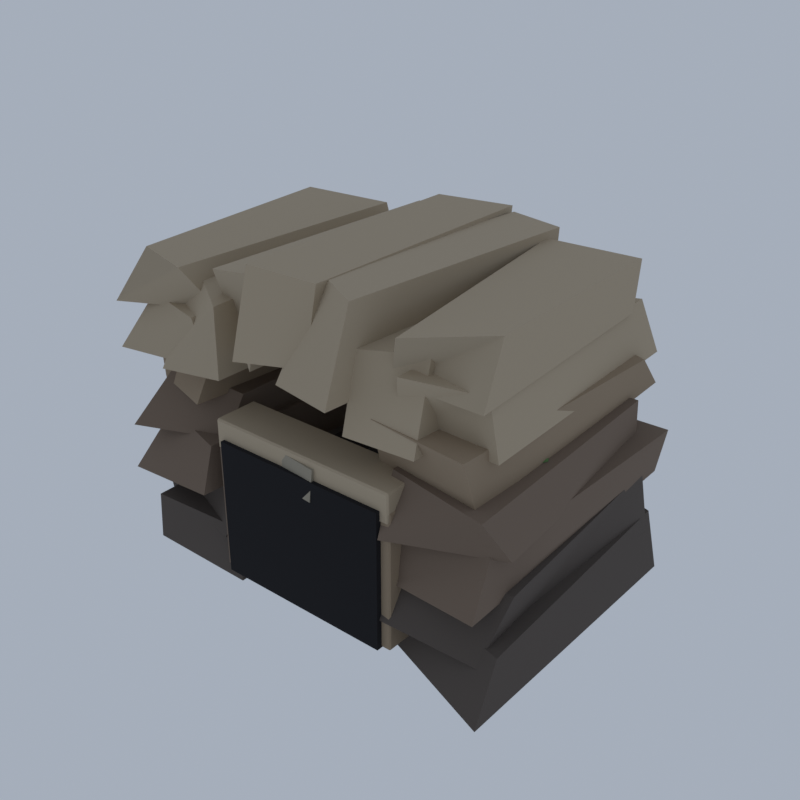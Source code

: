 # Source: FR03_05_cave_mouth_05.blend  (saved by Blender 5.2.45; exported with 4.5.12 LTS)
import bpy
from mathutils import Matrix  # noqa: F401  (used for matrix-valued properties, if any)

bpy.ops.wm.read_factory_settings(use_empty=True)
scene = bpy.context.scene
scene.name = 'Scene'

# ---- collections
col_collection = bpy.data.collections.new('Collection'); scene.collection.children.link(col_collection)

# ---- materials (node trees are filled in below, after node groups)
mat_vg_f_cliff1_slate = bpy.data.materials.new('vg_f_cliff1|Slate')
mat_vg_f_cliff1_slate.diffuse_color = (0.09627, 0.07806, 0.06575, 1.0)
mat_vg_f_cliff2_rock = bpy.data.materials.new('vg_f_cliff2|Rock')
mat_vg_f_cliff2_rock.diffuse_color = (0.1905, 0.139, 0.1011, 1.0)
mat_vg_f_cliff3_cobblestone = bpy.data.materials.new('vg_f_cliff3|Cobblestone')
mat_vg_f_cliff3_cobblestone.diffuse_color = (0.3112, 0.2349, 0.1573, 1.0)
mat_vg_f_cliff4_sandstone = bpy.data.materials.new('vg_f_cliff4|Sandstone')
mat_vg_f_cliff4_sandstone.diffuse_color = (0.4423, 0.3587, 0.2508, 1.0)
mat_vg_f_void_slate = bpy.data.materials.new('vg_f_void|Slate')
mat_vg_f_void_slate.diffuse_color = (0.002932, 0.002586, 0.00456, 1.0)
mat_vg_f_crk3_cobblestone = bpy.data.materials.new('vg_f_crk3|Cobblestone')
mat_vg_f_crk3_cobblestone.diffuse_color = (0.3112, 0.2758, 0.212, 1.0)
mat_vg_f_moss2_grass = bpy.data.materials.new('vg_f_moss2|Grass')
mat_vg_f_moss2_grass.diffuse_color = (0.05819, 0.1275, 0.03847, 1.0)
mat_vg_f_moss_grass = bpy.data.materials.new('vg_f_moss|Grass')
mat_vg_f_moss_grass.diffuse_color = (0.09627, 0.1835, 0.05819, 1.0)

# ---- material node trees
mat_vg_f_cliff1_slate.use_nodes = True; mat_vg_f_cliff1_slate.node_tree.nodes.clear()
_N = mat_vg_f_cliff1_slate.node_tree.nodes; _L = mat_vg_f_cliff1_slate.node_tree.links
n0 = _N.new('ShaderNodeBsdfPrincipled'); n0.name = 'Principled BSDF'; n0.location = (-200, 100)
n0.inputs[0].default_value = (0.09627, 0.07806, 0.06575, 1.0)
n0.inputs[2].default_value = 0.94
n0.inputs[10].default_value = 0.005
n1 = _N.new('ShaderNodeOutputMaterial'); n1.name = 'Material Output'; n1.location = (200, 100)
_L.new(n0.outputs[0], n1.inputs[0])
n1.is_active_output = True
mat_vg_f_cliff2_rock.use_nodes = True; mat_vg_f_cliff2_rock.node_tree.nodes.clear()
_N = mat_vg_f_cliff2_rock.node_tree.nodes; _L = mat_vg_f_cliff2_rock.node_tree.links
n0 = _N.new('ShaderNodeBsdfPrincipled'); n0.name = 'Principled BSDF'; n0.location = (-200, 100)
n0.inputs[0].default_value = (0.1905, 0.139, 0.1011, 1.0)
n0.inputs[2].default_value = 0.93
n0.inputs[10].default_value = 0.005
n1 = _N.new('ShaderNodeOutputMaterial'); n1.name = 'Material Output'; n1.location = (200, 100)
_L.new(n0.outputs[0], n1.inputs[0])
n1.is_active_output = True
mat_vg_f_cliff3_cobblestone.use_nodes = True; mat_vg_f_cliff3_cobblestone.node_tree.nodes.clear()
_N = mat_vg_f_cliff3_cobblestone.node_tree.nodes; _L = mat_vg_f_cliff3_cobblestone.node_tree.links
n0 = _N.new('ShaderNodeBsdfPrincipled'); n0.name = 'Principled BSDF'; n0.location = (-200, 100)
n0.inputs[0].default_value = (0.3112, 0.2349, 0.1573, 1.0)
n0.inputs[2].default_value = 0.9
n0.inputs[10].default_value = 0.005
n1 = _N.new('ShaderNodeOutputMaterial'); n1.name = 'Material Output'; n1.location = (200, 100)
_L.new(n0.outputs[0], n1.inputs[0])
n1.is_active_output = True
mat_vg_f_cliff4_sandstone.use_nodes = True; mat_vg_f_cliff4_sandstone.node_tree.nodes.clear()
_N = mat_vg_f_cliff4_sandstone.node_tree.nodes; _L = mat_vg_f_cliff4_sandstone.node_tree.links
n0 = _N.new('ShaderNodeBsdfPrincipled'); n0.name = 'Principled BSDF'; n0.location = (-200, 100)
n0.inputs[0].default_value = (0.4423, 0.3587, 0.2508, 1.0)
n0.inputs[2].default_value = 0.88
n0.inputs[10].default_value = 0.005
n1 = _N.new('ShaderNodeOutputMaterial'); n1.name = 'Material Output'; n1.location = (200, 100)
_L.new(n0.outputs[0], n1.inputs[0])
n1.is_active_output = True
mat_vg_f_void_slate.use_nodes = True; mat_vg_f_void_slate.node_tree.nodes.clear()
_N = mat_vg_f_void_slate.node_tree.nodes; _L = mat_vg_f_void_slate.node_tree.links
n0 = _N.new('ShaderNodeBsdfPrincipled'); n0.name = 'Principled BSDF'; n0.location = (-200, 100)
n0.inputs[0].default_value = (0.002932, 0.002586, 0.00456, 1.0)
n0.inputs[2].default_value = 0.98
n0.inputs[10].default_value = 0.005
n1 = _N.new('ShaderNodeOutputMaterial'); n1.name = 'Material Output'; n1.location = (200, 100)
_L.new(n0.outputs[0], n1.inputs[0])
n1.is_active_output = True
mat_vg_f_crk3_cobblestone.use_nodes = True; mat_vg_f_crk3_cobblestone.node_tree.nodes.clear()
_N = mat_vg_f_crk3_cobblestone.node_tree.nodes; _L = mat_vg_f_crk3_cobblestone.node_tree.links
n0 = _N.new('ShaderNodeBsdfPrincipled'); n0.name = 'Principled BSDF'; n0.location = (-200, 100)
n0.inputs[0].default_value = (0.3112, 0.2758, 0.212, 1.0)
n0.inputs[2].default_value = 0.92
n0.inputs[10].default_value = 0.005
n1 = _N.new('ShaderNodeOutputMaterial'); n1.name = 'Material Output'; n1.location = (200, 100)
_L.new(n0.outputs[0], n1.inputs[0])
n1.is_active_output = True
mat_vg_f_moss2_grass.use_nodes = True; mat_vg_f_moss2_grass.node_tree.nodes.clear()
_N = mat_vg_f_moss2_grass.node_tree.nodes; _L = mat_vg_f_moss2_grass.node_tree.links
n0 = _N.new('ShaderNodeBsdfPrincipled'); n0.name = 'Principled BSDF'; n0.location = (-200, 100)
n0.inputs[0].default_value = (0.05819, 0.1275, 0.03847, 1.0)
n0.inputs[2].default_value = 1.0
n0.inputs[10].default_value = 0.005
n1 = _N.new('ShaderNodeOutputMaterial'); n1.name = 'Material Output'; n1.location = (200, 100)
_L.new(n0.outputs[0], n1.inputs[0])
n1.is_active_output = True
mat_vg_f_moss_grass.use_nodes = True; mat_vg_f_moss_grass.node_tree.nodes.clear()
_N = mat_vg_f_moss_grass.node_tree.nodes; _L = mat_vg_f_moss_grass.node_tree.links
n0 = _N.new('ShaderNodeBsdfPrincipled'); n0.name = 'Principled BSDF'; n0.location = (-200, 100)
n0.inputs[0].default_value = (0.09627, 0.1835, 0.05819, 1.0)
n0.inputs[2].default_value = 1.0
n0.inputs[10].default_value = 0.005
n1 = _N.new('ShaderNodeOutputMaterial'); n1.name = 'Material Output'; n1.location = (200, 100)
_L.new(n0.outputs[0], n1.inputs[0])
n1.is_active_output = True

# ---- world
world_world = bpy.data.worlds.new('World'); scene.world = world_world
world_world.use_nodes = True; world_world.node_tree.nodes.clear()
_N = world_world.node_tree.nodes; _L = world_world.node_tree.links
n0 = _N.new('ShaderNodeOutputWorld'); n0.name = 'World Output'; n0.location = (200, 100)
n1 = _N.new('ShaderNodeBackground'); n1.name = 'Background'; n1.location = (-200, 100)
n1.inputs[0].default_value = (0.42, 0.47, 0.55, 1.0)
n1.inputs[1].default_value = 0.9
_L.new(n1.outputs[0], n0.inputs[0])
n0.is_active_output = True
world_world.color = (0.05088, 0.05088, 0.05088)
world_world.sun_shadow_jitter_overblur = 0.0

# ---- meshes
me_cave_mouth = bpy.data.meshes.new('cave_mouth')
me_cave_mouth.from_pydata([(-17.18, -13.59, 0.6691), (-6.623, -13.46, 0.4222), (-7.195, 12.26, 0.1422), (-18.18, 13.35, 0.0), (-16.43, -13.88, 5.62), (-8.018, -12.43, 4.756), (-7.684, 14.6, 5.37), (-17.83, 10.34, 4.776), (-18.26, -10.89, 3.898), (-8.452, -13.44, 4.146), (-7.632, 11.68, 4.006), (-17.12, 15.6, 4.672), (-16.95, -12.54, 8.907), (-7.635, -11.04, 8.754), (-8.339, 12.38, 8.655), (-17.95, 11.31, 8.891), (8.307, -11.04, 0.3991), (20.0, -15.62, 0.7816), (19.81, 11.7, 0.2329), (8.465, 13.89, 0.07735), (10.42, -9.507, 4.696), (19.77, -12.84, 5.59), (18.57, 11.79, 5.543), (8.899, 15.3, 5.238), (8.648, -13.97, 4.542), (18.24, -13.14, 3.979), (18.98, 10.86, 4.197), (8.797, 12.15, 4.62), (10.02, -11.13, 8.842), (19.18, -10.07, 9.205), (17.74, 11.39, 9.332), (9.082, 10.91, 8.912), (-13.95, -8.324, 2.233), (-12.04, -4.626, 1.781), (-13.8, -3.829, 2.099), (-16.28, -6.819, 2.163), (-13.85, -7.766, 3.392), (-12.59, -4.705, 3.153), (-13.63, -2.869, 3.502), (-15.48, -6.83, 3.414), (-10.66, -8.303, 1.267), (-8.04, -8.287, 1.684), (-7.633, -4.894, 1.885), (-10.95, -5.257, 1.727), (-11.1, -8.523, 3.499), (-7.506, -7.339, 3.808), (-8.233, -4.073, 4.008), (-11.53, -4.928, 3.881), (14.63, -8.114, 1.961), (17.65, -6.667, 2.14), (16.62, -4.313, 2.006), (13.71, -5.646, 1.69), (13.94, -8.411, 3.409), (17.64, -7.197, 3.512), (15.91, -4.365, 3.257), (14.03, -5.789, 3.97), (-18.9, -14.24, 7.705), (-9.492, -14.54, 8.52), (-8.259, 11.53, 8.413), (-17.96, 10.57, 7.971), (-17.83, -10.54, 12.41), (-9.776, -13.07, 12.54), (-8.657, 10.73, 13.2), (-17.45, 15.02, 13.09), (-18.77, -14.12, 11.97), (-10.06, -11.05, 12.24), (-9.207, 11.92, 11.64), (-17.86, 15.27, 12.27), (-17.17, -10.2, 16.91), (-9.294, -9.536, 16.26), (-9.055, 10.74, 16.33), (-17.77, 13.43, 16.3), (9.682, -12.78, 7.574), (18.39, -14.12, 8.538), (17.41, 14.55, 7.884), (8.731, 15.62, 8.313), (9.644, -12.14, 12.89), (17.67, -11.13, 12.55), (18.83, 13.19, 13.12), (10.22, 14.08, 12.45), (9.729, -14.28, 12.23), (19.05, -10.37, 12.27), (16.72, 11.58, 11.45), (8.304, 10.36, 12.15), (8.684, -11.25, 16.53), (17.78, -12.53, 16.09), (17.15, 10.38, 16.51), (9.007, 9.882, 16.83), (-7.96, -13.49, 1.709), (-7.96, -13.64, 1.845), (-8.076, -13.49, 1.845), (-7.96, -13.64, 14.25), (-7.96, -13.49, 14.39), (-8.076, -13.49, 14.25), (-7.96, -9.79, 1.709), (-8.076, -9.79, 1.845), (-7.96, -9.64, 1.845), (-7.96, -9.79, 14.39), (-7.96, -9.64, 14.25), (-8.076, -9.79, 14.25), (-6.348, -13.49, 1.709), (-6.233, -13.49, 1.845), (-6.348, -13.64, 1.845), (-6.348, -13.49, 14.39), (-6.348, -13.64, 14.25), (-6.233, -13.49, 14.25), (-6.348, -9.79, 1.709), (-6.348, -9.64, 1.845), (-6.233, -9.79, 1.845), (-6.348, -9.79, 14.39), (-6.233, -9.79, 14.25), (-6.348, -9.64, 14.25), (-9.799, -11.89, 2.209), (-7.241, -10.76, 2.033), (-7.824, -8.465, 1.8), (-10.39, -9.445, 2.16), (-9.233, -11.95, 3.808), (-6.784, -10.92, 3.741), (-7.466, -7.68, 3.715), (-9.643, -9.63, 3.588), (-15.31, -8.663, 1.706), (-14.02, -6.016, 1.345), (-15.82, -5.154, 1.653), (-17.14, -6.685, 1.588), (-15.21, -9.433, 3.663), (-13.71, -6.102, 3.365), (-15.52, -4.673, 3.736), (-17.0, -7.942, 3.547), (15.13, -11.35, 2.0), (15.88, -8.74, 2.122), (14.45, -7.96, 1.561), (13.16, -9.147, 1.81), (15.62, -11.11, 3.336), (15.92, -8.55, 3.466), (14.11, -7.458, 3.487), (13.79, -9.601, 3.282), (14.53, -10.23, 1.801), (17.2, -10.35, 1.694), (16.56, -6.636, 1.75), (13.12, -7.671, 2.033), (13.7, -10.62, 3.427), (16.89, -10.6, 3.687), (16.35, -6.851, 3.399), (13.14, -8.294, 3.242), (13.54, -11.21, 1.972), (13.51, -7.609, 1.545), (11.74, -7.639, 1.165), (10.77, -10.5, 1.649), (13.47, -10.99, 4.14), (13.87, -8.213, 3.664), (10.74, -7.96, 3.759), (10.81, -10.27, 3.746), (-18.32, -10.45, 15.44), (-11.11, -13.08, 16.06), (-8.962, 13.57, 15.52), (-17.13, 15.46, 15.58), (-18.46, -10.69, 20.18), (-11.28, -10.31, 20.41), (-9.218, 11.8, 20.32), (-17.94, 12.75, 20.22), (6.687, -10.21, 15.48), (16.44, -11.13, 15.16), (16.22, 15.19, 16.06), (9.339, 12.68, 15.48), (7.397, -12.21, 20.68), (16.07, -12.59, 20.27), (17.12, 10.7, 20.13), (9.688, 12.8, 20.47), (8.619, -13.49, 1.709), (8.619, -13.64, 1.845), (8.504, -13.49, 1.845), (8.619, -13.64, 14.25), (8.619, -13.49, 14.39), (8.504, -13.49, 14.25), (8.619, -9.79, 1.709), (8.504, -9.79, 1.845), (8.619, -9.64, 1.845), (8.619, -9.79, 14.39), (8.619, -9.64, 14.25), (8.504, -9.79, 14.25), (10.23, -13.49, 1.709), (10.35, -13.49, 1.845), (10.23, -13.64, 1.845), (10.23, -13.49, 14.39), (10.23, -13.64, 14.25), (10.35, -13.49, 14.25), (10.23, -9.79, 1.709), (10.23, -9.64, 1.845), (10.35, -9.79, 1.845), (10.23, -9.79, 14.39), (10.35, -9.79, 14.25), (10.23, -9.64, 14.25), (-18.51, -14.58, 19.75), (-9.408, -12.82, 19.69), (-11.09, 14.03, 19.66), (-19.63, 11.81, 19.2), (-18.01, -11.01, 23.73), (-10.72, -13.19, 24.02), (-11.62, 12.47, 24.24), (-19.58, 8.453, 23.97), (-20.0, -13.52, 23.22), (-10.94, -10.07, 23.67), (-10.32, 11.99, 23.2), (-17.67, 10.15, 22.85), (-18.2, -11.18, 27.84), (-12.1, -12.93, 27.9), (-11.28, 11.62, 27.6), (-18.34, 8.645, 28.44), (8.192, -10.07, 19.52), (17.07, -9.721, 19.28), (16.27, 14.68, 19.19), (7.718, 9.78, 19.19), (9.599, -11.87, 24.62), (16.18, -9.879, 24.36), (15.06, 13.26, 24.14), (8.423, 11.62, 23.77), (7.689, -10.19, 22.99), (16.61, -11.13, 23.58), (15.57, 10.92, 23.78), (7.494, 11.19, 23.56), (9.431, -11.85, 27.53), (15.82, -7.903, 28.18), (15.2, 12.25, 27.97), (7.092, 10.68, 28.33), (-13.78, -14.17, 18.99), (-7.681, -13.43, 19.47), (-7.316, 13.98, 19.66), (-13.67, 15.32, 19.1), (-13.59, -9.65, 26.62), (-7.983, -13.11, 25.67), (-7.1, 11.4, 26.65), (-13.86, 11.23, 25.65), (-8.9, -9.723, 21.21), (-3.427, -13.89, 21.75), (-2.811, 14.65, 21.65), (-8.829, 13.47, 21.93), (-9.333, -11.76, 28.13), (-3.196, -12.32, 29.1), (-3.071, 10.24, 28.46), (-8.044, 12.49, 28.21), (-4.028, -15.02, 22.84), (1.941, -13.19, 23.27), (1.499, 12.67, 22.45), (-4.385, 10.42, 23.21), (-4.254, -12.79, 30.0), (1.116, -10.94, 29.19), (1.027, 14.37, 29.08), (-5.151, 11.67, 29.56), (0.02487, -14.51, 21.98), (5.233, -14.73, 21.44), (7.457, 11.33, 21.76), (1.391, 11.75, 22.16), (-0.4495, -8.722, 29.06), (5.364, -12.04, 29.27), (7.402, 12.09, 29.0), (1.396, 14.09, 28.65), (5.361, -13.1, 18.88), (12.02, -12.9, 19.13), (11.85, 11.39, 19.81), (5.706, 14.02, 18.68), (5.382, -11.47, 25.4), (10.86, -9.537, 25.84), (11.97, 11.29, 26.37), (6.13, 13.66, 25.51), (-7.884, -13.59, 13.39), (-7.884, -13.74, 13.53), (-7.999, -13.59, 13.53), (-7.884, -13.74, 15.97), (-7.884, -13.59, 16.11), (-7.999, -13.59, 15.97), (-7.884, -9.69, 13.39), (-7.999, -9.69, 13.53), (-7.884, -9.54, 13.53), (-7.884, -9.69, 16.11), (-7.884, -9.54, 15.97), (-7.999, -9.69, 15.97), (10.15, -13.59, 13.39), (10.27, -13.59, 13.53), (10.15, -13.74, 13.53), (10.15, -13.59, 16.11), (10.15, -13.74, 15.97), (10.27, -13.59, 15.97), (10.15, -9.69, 13.39), (10.15, -9.54, 13.53), (10.27, -9.69, 13.53), (10.15, -9.69, 16.11), (10.27, -9.69, 15.97), (10.15, -9.54, 15.97), (-6.847, 5.36, 2.343), (9.118, 5.36, 2.343), (9.118, 7.36, 2.343), (-6.847, 7.36, 2.343), (-6.847, 5.36, 14.12), (9.118, 5.36, 14.12), (9.118, 7.36, 14.12), (-6.847, 7.36, 14.12), (-6.464, -6.64, 1.89), (8.734, -6.64, 1.89), (8.734, 7.36, 1.89), (-6.464, 7.36, 1.89), (-6.464, -6.64, 2.434), (8.734, -6.64, 2.434), (8.734, 7.36, 2.434), (-6.464, 7.36, 2.434), (-7.231, -14.14, 1.709), (9.502, -14.14, 1.709), (9.502, -11.14, 1.709), (-7.231, -11.14, 1.709), (-7.231, -14.14, 14.39), (9.502, -14.14, 14.39), (9.502, -11.14, 14.39), (-7.231, -11.14, 14.39), (-0.4219, -13.87, 12.62), (2.794, -14.24, 12.64), (2.887, -9.605, 12.44), (-0.5093, -9.739, 12.68), (-0.603, -13.7, 15.63), (2.91, -13.97, 15.43), (2.602, -9.472, 15.68), (-0.2764, -9.978, 15.5), (-12.22, 0.1138, 10.86), (-12.22, 0.1138, 9.224), (-10.65, 0.1138, 10.62), (-11.44, 1.662, 10.62), (-13.0, 1.662, 10.62), (-13.79, 0.1138, 10.62), (-13.0, -1.435, 10.62), (-11.44, -1.435, 10.62), (-10.0, 0.1138, 10.04), (-11.11, 2.304, 10.04), (-13.33, 2.304, 10.04), (-14.44, 0.1138, 10.04), (-13.33, -2.076, 10.04), (-11.11, -2.076, 10.04), (-10.65, 0.1138, 9.463), (-11.44, 1.662, 9.463), (-13.0, 1.662, 9.463), (-13.79, 0.1138, 9.463), (-13.0, -1.435, 9.463), (-11.44, -1.435, 9.463), (14.49, 0.009774, 10.91), (14.49, 0.009774, 9.174), (16.15, 0.009774, 10.65), (15.32, 1.651, 10.65), (13.66, 1.651, 10.65), (12.83, 0.009774, 10.65), (13.66, -1.632, 10.65), (15.32, -1.632, 10.65), (16.84, 0.009774, 10.04), (15.67, 2.331, 10.04), (13.31, 2.331, 10.04), (12.14, 0.009774, 10.04), (13.31, -2.312, 10.04), (15.67, -2.312, 10.04), (16.15, 0.009774, 9.428), (15.32, 1.651, 9.428), (13.66, 1.651, 9.428), (12.83, 0.009774, 9.428), (13.66, -1.632, 9.428), (15.32, -1.632, 9.428), (-12.22, -2.7, 17.17), (-12.22, -2.7, 15.6), (-10.72, -2.7, 16.94), (-11.47, -1.215, 16.94), (-12.97, -1.215, 16.94), (-13.72, -2.7, 16.94), (-12.97, -4.185, 16.94), (-11.47, -4.185, 16.94), (-10.09, -2.7, 16.38), (-11.16, -0.6, 16.38), (-13.28, -0.6, 16.38), (-14.35, -2.7, 16.38), (-13.28, -4.8, 16.38), (-11.16, -4.8, 16.38), (-10.72, -2.7, 15.83), (-11.47, -1.215, 15.83), (-12.97, -1.215, 15.83), (-13.72, -2.7, 15.83), (-12.97, -4.185, 15.83), (-11.47, -4.185, 15.83), (14.49, -2.72, 17.23), (14.49, -2.72, 15.53), (16.12, -2.72, 16.98), (15.3, -1.116, 16.98), (13.68, -1.116, 16.98), (12.87, -2.72, 16.98), (13.68, -4.325, 16.98), (15.3, -4.325, 16.98), (16.79, -2.72, 16.38), (15.64, -0.4511, 16.38), (13.34, -0.4511, 16.38), (12.19, -2.72, 16.38), (13.34, -4.99, 16.38), (15.64, -4.99, 16.38), (16.12, -2.72, 15.78), (15.3, -1.116, 15.78), (13.68, -1.116, 15.78), (12.87, -2.72, 15.78), (13.68, -4.325, 15.78), (15.3, -4.325, 15.78)], [], [(0, 3, 2, 1), (4, 5, 6, 7), (0, 1, 5, 4), (1, 2, 6, 5), (2, 3, 7, 6), (3, 0, 4, 7), (8, 11, 10, 9), (12, 13, 14, 15), (8, 9, 13, 12), (9, 10, 14, 13), (10, 11, 15, 14), (11, 8, 12, 15), (16, 19, 18, 17), (20, 21, 22, 23), (16, 17, 21, 20), (17, 18, 22, 21), (18, 19, 23, 22), (19, 16, 20, 23), (24, 27, 26, 25), (28, 29, 30, 31), (24, 25, 29, 28), (25, 26, 30, 29), (26, 27, 31, 30), (27, 24, 28, 31), (32, 35, 34, 33), (36, 37, 38, 39), (32, 33, 37, 36), (33, 34, 38, 37), (34, 35, 39, 38), (35, 32, 36, 39), (40, 43, 42, 41), (44, 45, 46, 47), (40, 41, 45, 44), (41, 42, 46, 45), (42, 43, 47, 46), (43, 40, 44, 47), (48, 51, 50, 49), (52, 53, 54, 55), (48, 49, 53, 52), (49, 50, 54, 53), (50, 51, 55, 54), (51, 48, 52, 55), (56, 59, 58, 57), (60, 61, 62, 63), (56, 57, 61, 60), (57, 58, 62, 61), (58, 59, 63, 62), (59, 56, 60, 63), (64, 67, 66, 65), (68, 69, 70, 71), (64, 65, 69, 68), (65, 66, 70, 69), (66, 67, 71, 70), (67, 64, 68, 71), (72, 75, 74, 73), (76, 77, 78, 79), (72, 73, 77, 76), (73, 74, 78, 77), (74, 75, 79, 78), (75, 72, 76, 79), (80, 83, 82, 81), (84, 85, 86, 87), (80, 81, 85, 84), (81, 82, 86, 85), (82, 83, 87, 86), (83, 80, 84, 87), (88, 89, 90), (91, 92, 93), (94, 95, 96), (97, 98, 99), (100, 101, 102), (103, 104, 105), (106, 107, 108), (109, 110, 111), (94, 88, 90, 95), (89, 91, 93, 90), (92, 97, 99, 93), (98, 96, 95, 99), (106, 94, 96, 107), (97, 109, 111, 98), (110, 108, 107, 111), (100, 106, 108, 101), (109, 103, 105, 110), (104, 102, 101, 105), (88, 100, 102, 89), (103, 92, 91, 104), (94, 106, 100, 88), (90, 93, 99, 95), (102, 104, 91, 89), (109, 97, 92, 103), (96, 98, 111, 107), (108, 110, 105, 101), (112, 115, 114, 113), (116, 117, 118, 119), (112, 113, 117, 116), (113, 114, 118, 117), (114, 115, 119, 118), (115, 112, 116, 119), (120, 123, 122, 121), (124, 125, 126, 127), (120, 121, 125, 124), (121, 122, 126, 125), (122, 123, 127, 126), (123, 120, 124, 127), (128, 131, 130, 129), (132, 133, 134, 135), (128, 129, 133, 132), (129, 130, 134, 133), (130, 131, 135, 134), (131, 128, 132, 135), (136, 139, 138, 137), (140, 141, 142, 143), (136, 137, 141, 140), (137, 138, 142, 141), (138, 139, 143, 142), (139, 136, 140, 143), (144, 147, 146, 145), (148, 149, 150, 151), (144, 145, 149, 148), (145, 146, 150, 149), (146, 147, 151, 150), (147, 144, 148, 151), (152, 155, 154, 153), (156, 157, 158, 159), (152, 153, 157, 156), (153, 154, 158, 157), (154, 155, 159, 158), (155, 152, 156, 159), (160, 163, 162, 161), (164, 165, 166, 167), (160, 161, 165, 164), (161, 162, 166, 165), (162, 163, 167, 166), (163, 160, 164, 167), (168, 169, 170), (171, 172, 173), (174, 175, 176), (177, 178, 179), (180, 181, 182), (183, 184, 185), (186, 187, 188), (189, 190, 191), (174, 168, 170, 175), (169, 171, 173, 170), (172, 177, 179, 173), (178, 176, 175, 179), (186, 174, 176, 187), (177, 189, 191, 178), (190, 188, 187, 191), (180, 186, 188, 181), (189, 183, 185, 190), (184, 182, 181, 185), (168, 180, 182, 169), (183, 172, 171, 184), (174, 186, 180, 168), (170, 173, 179, 175), (182, 184, 171, 169), (189, 177, 172, 183), (176, 178, 191, 187), (188, 190, 185, 181), (192, 195, 194, 193), (196, 197, 198, 199), (192, 193, 197, 196), (193, 194, 198, 197), (194, 195, 199, 198), (195, 192, 196, 199), (200, 203, 202, 201), (204, 205, 206, 207), (200, 201, 205, 204), (201, 202, 206, 205), (202, 203, 207, 206), (203, 200, 204, 207), (208, 211, 210, 209), (212, 213, 214, 215), (208, 209, 213, 212), (209, 210, 214, 213), (210, 211, 215, 214), (211, 208, 212, 215), (216, 219, 218, 217), (220, 221, 222, 223), (216, 217, 221, 220), (217, 218, 222, 221), (218, 219, 223, 222), (219, 216, 220, 223), (224, 227, 226, 225), (228, 229, 230, 231), (224, 225, 229, 228), (225, 226, 230, 229), (226, 227, 231, 230), (227, 224, 228, 231), (232, 235, 234, 233), (236, 237, 238, 239), (232, 233, 237, 236), (233, 234, 238, 237), (234, 235, 239, 238), (235, 232, 236, 239), (240, 243, 242, 241), (244, 245, 246, 247), (240, 241, 245, 244), (241, 242, 246, 245), (242, 243, 247, 246), (243, 240, 244, 247), (248, 251, 250, 249), (252, 253, 254, 255), (248, 249, 253, 252), (249, 250, 254, 253), (250, 251, 255, 254), (251, 248, 252, 255), (256, 259, 258, 257), (260, 261, 262, 263), (256, 257, 261, 260), (257, 258, 262, 261), (258, 259, 263, 262), (259, 256, 260, 263), (264, 265, 266), (267, 268, 269), (270, 271, 272), (273, 274, 275), (276, 277, 278), (279, 280, 281), (282, 283, 284), (285, 286, 287), (270, 264, 266, 271), (265, 267, 269, 266), (268, 273, 275, 269), (274, 272, 271, 275), (282, 270, 272, 283), (273, 285, 287, 274), (286, 284, 283, 287), (276, 282, 284, 277), (285, 279, 281, 286), (280, 278, 277, 281), (264, 276, 278, 265), (279, 268, 267, 280), (270, 282, 276, 264), (266, 269, 275, 271), (278, 280, 267, 265), (285, 273, 268, 279), (272, 274, 287, 283), (284, 286, 281, 277), (288, 291, 290, 289), (292, 293, 294, 295), (288, 289, 293, 292), (289, 290, 294, 293), (290, 291, 295, 294), (291, 288, 292, 295), (296, 299, 298, 297), (300, 301, 302, 303), (296, 297, 301, 300), (297, 298, 302, 301), (298, 299, 303, 302), (299, 296, 300, 303), (304, 307, 306, 305), (308, 309, 310, 311), (304, 305, 309, 308), (305, 306, 310, 309), (306, 307, 311, 310), (307, 304, 308, 311), (312, 315, 314, 313), (316, 317, 318, 319), (312, 313, 317, 316), (313, 314, 318, 317), (314, 315, 319, 318), (315, 312, 316, 319), (320, 322, 323), (321, 335, 334), (322, 328, 329, 323), (328, 334, 335, 329), (320, 323, 324), (321, 336, 335), (323, 329, 330, 324), (329, 335, 336, 330), (320, 324, 325), (321, 337, 336), (324, 330, 331, 325), (330, 336, 337, 331), (320, 325, 326), (321, 338, 337), (325, 331, 332, 326), (331, 337, 338, 332), (320, 326, 327), (321, 339, 338), (326, 332, 333, 327), (332, 338, 339, 333), (320, 327, 322), (321, 334, 339), (327, 333, 328, 322), (333, 339, 334, 328), (340, 342, 343), (341, 355, 354), (342, 348, 349, 343), (348, 354, 355, 349), (340, 343, 344), (341, 356, 355), (343, 349, 350, 344), (349, 355, 356, 350), (340, 344, 345), (341, 357, 356), (344, 350, 351, 345), (350, 356, 357, 351), (340, 345, 346), (341, 358, 357), (345, 351, 352, 346), (351, 357, 358, 352), (340, 346, 347), (341, 359, 358), (346, 352, 353, 347), (352, 358, 359, 353), (340, 347, 342), (341, 354, 359), (347, 353, 348, 342), (353, 359, 354, 348), (360, 362, 363), (361, 375, 374), (362, 368, 369, 363), (368, 374, 375, 369), (360, 363, 364), (361, 376, 375), (363, 369, 370, 364), (369, 375, 376, 370), (360, 364, 365), (361, 377, 376), (364, 370, 371, 365), (370, 376, 377, 371), (360, 365, 366), (361, 378, 377), (365, 371, 372, 366), (371, 377, 378, 372), (360, 366, 367), (361, 379, 378), (366, 372, 373, 367), (372, 378, 379, 373), (360, 367, 362), (361, 374, 379), (367, 373, 368, 362), (373, 379, 374, 368), (380, 382, 383), (381, 395, 394), (382, 388, 389, 383), (388, 394, 395, 389), (380, 383, 384), (381, 396, 395), (383, 389, 390, 384), (389, 395, 396, 390), (380, 384, 385), (381, 397, 396), (384, 390, 391, 385), (390, 396, 397, 391), (380, 385, 386), (381, 398, 397), (385, 391, 392, 386), (391, 397, 398, 392), (380, 386, 387), (381, 399, 398), (386, 392, 393, 387), (392, 398, 399, 393), (380, 387, 382), (381, 394, 399), (387, 393, 388, 382), (393, 399, 394, 388)])
me_cave_mouth.polygons.foreach_set('use_smooth', [True] * 360)
me_cave_mouth.polygons.foreach_set('material_index', [0, 0, 0, 0, 0, 0, 0, 0, 0, 0, 0, 0, 0, 0, 0, 0, 0, 0, 0, 0, 0, 0, 0, 0, 0, 0, 0, 0, 0, 0, 0, 0, 0, 0, 0, 0, 0, 0, 0, 0, 0, 0, 1, 1, 1, 1, 1, 1, 1, 1, 1, 1, 1, 1, 1, 1, 1, 1, 1, 1, 1, 1, 1, 1, 1, 1, 1, 1, 1, 1, 1, 1, 1, 1, 1, 1, 1, 1, 1, 1, 1, 1, 1, 1, 1, 1, 1, 1, 1, 1, 1, 1, 1, 1, 1, 1, 1, 1, 1, 1, 1, 1, 1, 1, 1, 1, 1, 1, 1, 1, 1, 1, 1, 1, 1, 1, 1, 1, 1, 1, 1, 1, 2, 2, 2, 2, 2, 2, 2, 2, 2, 2, 2, 2, 2, 2, 2, 2, 2, 2, 2, 2, 2, 2, 2, 2, 2, 2, 2, 2, 2, 2, 2, 2, 2, 2, 2, 2, 2, 2, 3, 3, 3, 3, 3, 3, 3, 3, 3, 3, 3, 3, 3, 3, 3, 3, 3, 3, 3, 3, 3, 3, 3, 3, 3, 3, 3, 3, 3, 3, 3, 3, 3, 3, 3, 3, 3, 3, 3, 3, 3, 3, 3, 3, 3, 3, 3, 3, 3, 3, 3, 3, 3, 3, 3, 3, 3, 3, 3, 3, 3, 3, 3, 3, 3, 3, 3, 3, 3, 3, 3, 3, 3, 3, 3, 3, 3, 3, 3, 3, 4, 4, 4, 4, 4, 4, 4, 4, 4, 4, 4, 4, 4, 4, 4, 4, 4, 4, 5, 5, 5, 5, 5, 5, 6, 6, 6, 6, 6, 6, 6, 6, 6, 6, 6, 6, 6, 6, 6, 6, 6, 6, 6, 6, 6, 6, 6, 6, 6, 6, 6, 6, 6, 6, 6, 6, 6, 6, 6, 6, 6, 6, 6, 6, 6, 6, 6, 6, 6, 6, 6, 6, 7, 7, 7, 7, 7, 7, 7, 7, 7, 7, 7, 7, 7, 7, 7, 7, 7, 7, 7, 7, 7, 7, 7, 7, 7, 7, 7, 7, 7, 7, 7, 7, 7, 7, 7, 7, 7, 7, 7, 7, 7, 7, 7, 7, 7, 7, 7, 7])
_k = set([(0, 1), (0, 3), (0, 4), (1, 2), (1, 5), (2, 3), (2, 6), (3, 7), (4, 5), (4, 7), (5, 6), (6, 7), (8, 9), (8, 11), (8, 12), (9, 10), (9, 13), (10, 11), (10, 14), (11, 15), (12, 13), (12, 15), (13, 14), (14, 15), (16, 17), (16, 19), (16, 20), (17, 18), (17, 21), (18, 19), (18, 22), (19, 23), (20, 21), (20, 23), (21, 22), (22, 23), (24, 25), (24, 27), (24, 28), (25, 26), (25, 29), (26, 27), (26, 30), (27, 31), (28, 29), (28, 31), (29, 30), (30, 31), (32, 33), (32, 35), (32, 36), (33, 34), (33, 37), (34, 35), (34, 38), (35, 39), (36, 37), (36, 39), (37, 38), (38, 39), (40, 41), (40, 43), (40, 44), (41, 42), (41, 45), (42, 43), (42, 46), (43, 47), (44, 45), (44, 47), (45, 46), (46, 47), (48, 49), (48, 51), (48, 52), (49, 50), (49, 53), (50, 51), (50, 54), (51, 55), (52, 53), (52, 55), (53, 54), (54, 55), (56, 57), (56, 59), (56, 60), (57, 58), (57, 61), (58, 59), (58, 62), (59, 63), (60, 61), (60, 63), (61, 62), (62, 63), (64, 65), (64, 67), (64, 68), (65, 66), (65, 69), (66, 67), (66, 70), (67, 71), (68, 69), (68, 71), (69, 70), (70, 71), (72, 73), (72, 75), (72, 76), (73, 74), (73, 77), (74, 75), (74, 78), (75, 79), (76, 77), (76, 79), (77, 78), (78, 79), (80, 81), (80, 83), (80, 84), (81, 82), (81, 85), (82, 83), (82, 86), (83, 87), (84, 85), (84, 87), (85, 86), (86, 87), (88, 89), (88, 90), (88, 94), (88, 100), (89, 90), (89, 91), (89, 102), (90, 93), (90, 95), (91, 92), (91, 93), (91, 104), (92, 93), (92, 97), (92, 103), (93, 99), (94, 95), (94, 96), (94, 106), (95, 96), (95, 99), (96, 98), (96, 107), (97, 98), (97, 99), (97, 109), (98, 99), (98, 111), (100, 101), (100, 102), (100, 106), (101, 102), (101, 105), (101, 108), (102, 104), (103, 104), (103, 105), (103, 109), (104, 105), (105, 110), (106, 107), (106, 108), (107, 108), (107, 111), (108, 110), (109, 110), (109, 111), (110, 111), (112, 113), (112, 115), (112, 116), (113, 114), (113, 117), (114, 115), (114, 118), (115, 119), (116, 117), (116, 119), (117, 118), (118, 119), (120, 121), (120, 123), (120, 124), (121, 122), (121, 125), (122, 123), (122, 126), (123, 127), (124, 125), (124, 127), (125, 126), (126, 127), (128, 129), (128, 131), (128, 132), (129, 130), (129, 133), (130, 131), (130, 134), (131, 135), (132, 133), (132, 135), (133, 134), (134, 135), (136, 137), (136, 139), (136, 140), (137, 138), (137, 141), (138, 139), (138, 142), (139, 143), (140, 141), (140, 143), (141, 142), (142, 143), (144, 145), (144, 147), (144, 148), (145, 146), (145, 149), (146, 147), (146, 150), (147, 151), (148, 149), (148, 151), (149, 150), (150, 151), (152, 153), (152, 155), (152, 156), (153, 154), (153, 157), (154, 155), (154, 158), (155, 159), (156, 157), (156, 159), (157, 158), (158, 159), (160, 161), (160, 163), (160, 164), (161, 162), (161, 165), (162, 163), (162, 166), (163, 167), (164, 165), (164, 167), (165, 166), (166, 167), (168, 169), (168, 170), (168, 174), (168, 180), (169, 170), (169, 171), (169, 182), (170, 173), (170, 175), (171, 172), (171, 173), (171, 184), (172, 173), (172, 177), (172, 183), (173, 179), (174, 175), (174, 176), (174, 186), (175, 176), (175, 179), (176, 178), (176, 187), (177, 178), (177, 179), (177, 189), (178, 179), (178, 191), (180, 181), (180, 182), (180, 186), (181, 182), (181, 185), (181, 188), (182, 184), (183, 184), (183, 185), (183, 189), (184, 185), (185, 190), (186, 187), (186, 188), (187, 188), (187, 191), (188, 190), (189, 190), (189, 191), (190, 191), (192, 193), (192, 195), (192, 196), (193, 194), (193, 197), (194, 195), (194, 198), (195, 199), (196, 197), (196, 199), (197, 198), (198, 199), (200, 201), (200, 203), (200, 204), (201, 202), (201, 205), (202, 203), (202, 206), (203, 207), (204, 205), (204, 207), (205, 206), (206, 207), (208, 209), (208, 211), (208, 212), (209, 210), (209, 213), (210, 211), (210, 214), (211, 215), (212, 213), (212, 215), (213, 214), (214, 215), (216, 217), (216, 219), (216, 220), (217, 218), (217, 221), (218, 219), (218, 222), (219, 223), (220, 221), (220, 223), (221, 222), (222, 223), (224, 225), (224, 227), (224, 228), (225, 226), (225, 229), (226, 227), (226, 230), (227, 231), (228, 229), (228, 231), (229, 230), (230, 231), (232, 233), (232, 235), (232, 236), (233, 234), (233, 237), (234, 235), (234, 238), (235, 239), (236, 237), (236, 239), (237, 238), (238, 239), (240, 241), (240, 243), (240, 244), (241, 242), (241, 245), (242, 243), (242, 246), (243, 247), (244, 245), (244, 247), (245, 246), (246, 247), (248, 249), (248, 251), (248, 252), (249, 250), (249, 253), (250, 251), (250, 254), (251, 255), (252, 253), (252, 255), (253, 254), (254, 255), (256, 257), (256, 259), (256, 260), (257, 258), (257, 261), (258, 259), (258, 262), (259, 263), (260, 261), (260, 263), (261, 262), (262, 263), (264, 265), (264, 266), (264, 270), (264, 276), (265, 266), (265, 267), (265, 278), (266, 269), (266, 271), (267, 268), (267, 269), (267, 280), (268, 269), (268, 273), (268, 279), (269, 275), (270, 271), (270, 272), (270, 282), (271, 272), (271, 275), (272, 274), (272, 283), (273, 274), (273, 275), (273, 285), (274, 275), (274, 287), (276, 277), (276, 278), (276, 282), (277, 278), (277, 281), (277, 284), (278, 280), (279, 280), (279, 281), (279, 285), (280, 281), (281, 286), (282, 283), (282, 284), (283, 284), (283, 287), (284, 286), (285, 286), (285, 287), (286, 287), (288, 289), (288, 291), (288, 292), (289, 290), (289, 293), (290, 291), (290, 294), (291, 295), (292, 293), (292, 295), (293, 294), (294, 295), (296, 297), (296, 299), (296, 300), (297, 298), (297, 301), (298, 299), (298, 302), (299, 303), (300, 301), (300, 303), (301, 302), (302, 303), (304, 305), (304, 307), (304, 308), (305, 306), (305, 309), (306, 307), (306, 310), (307, 311), (308, 309), (308, 311), (309, 310), (310, 311), (312, 313), (312, 315), (312, 316), (313, 314), (313, 317), (314, 315), (314, 318), (315, 319), (316, 317), (316, 319), (317, 318), (318, 319), (322, 323), (322, 327), (322, 328), (323, 324), (323, 329), (324, 325), (324, 330), (325, 326), (325, 331), (326, 327), (326, 332), (327, 333), (328, 329), (328, 333), (328, 334), (329, 330), (329, 335), (330, 331), (330, 336), (331, 332), (331, 337), (332, 333), (332, 338), (333, 339), (334, 335), (334, 339), (335, 336), (336, 337), (337, 338), (338, 339), (342, 343), (342, 347), (342, 348), (343, 344), (343, 349), (344, 345), (344, 350), (345, 346), (345, 351), (346, 347), (346, 352), (347, 353), (348, 349), (348, 353), (348, 354), (349, 350), (349, 355), (350, 351), (350, 356), (351, 352), (351, 357), (352, 353), (352, 358), (353, 359), (354, 355), (354, 359), (355, 356), (356, 357), (357, 358), (358, 359), (362, 363), (362, 367), (362, 368), (363, 364), (363, 369), (364, 365), (364, 370), (365, 366), (365, 371), (366, 367), (366, 372), (367, 373), (368, 369), (368, 373), (368, 374), (369, 370), (369, 375), (370, 371), (370, 376), (371, 372), (371, 377), (372, 373), (372, 378), (373, 379), (374, 375), (374, 379), (375, 376), (376, 377), (377, 378), (378, 379), (382, 383), (382, 387), (382, 388), (383, 384), (383, 389), (384, 385), (384, 390), (385, 386), (385, 391), (386, 387), (386, 392), (387, 393), (388, 389), (388, 393), (388, 394), (389, 390), (389, 395), (390, 391), (390, 396), (391, 392), (391, 397), (392, 393), (392, 398), (393, 399), (394, 395), (394, 399), (395, 396), (396, 397), (397, 398), (398, 399)])
me_cave_mouth.attributes.new('sharp_edge', 'BOOLEAN', 'EDGE').data.foreach_set('value', [ (min(e.vertices), max(e.vertices)) in _k for e in me_cave_mouth.edges])
me_cave_mouth.materials.append(mat_vg_f_cliff1_slate)
me_cave_mouth.materials.append(mat_vg_f_cliff2_rock)
me_cave_mouth.materials.append(mat_vg_f_cliff3_cobblestone)
me_cave_mouth.materials.append(mat_vg_f_cliff4_sandstone)
me_cave_mouth.materials.append(mat_vg_f_void_slate)
me_cave_mouth.materials.append(mat_vg_f_crk3_cobblestone)
me_cave_mouth.materials.append(mat_vg_f_moss2_grass)
me_cave_mouth.materials.append(mat_vg_f_moss_grass)
me_cave_mouth.update()

# ---- objects
ob_cave_mouth = bpy.data.objects.new('cave_mouth', me_cave_mouth)

# ---- transforms, parenting, visibility, modifiers, constraints
ob_cave_mouth.location = (0.0, 0.0, 0.0)

# ---- collection membership
scene.collection.objects.link(ob_cave_mouth)

# ---- scene / render settings (as saved in the file)
scene.frame_start = 1; scene.frame_end = 250; scene.frame_set(1)
scene.render.engine = 'CYCLES'
scene.render.resolution_x = 420
scene.render.resolution_y = 420
scene.render.bake_bias = 0.0
scene.render.bake_samples = 0
scene.render.compositor_device = 'GPU'
scene.cycles.samples = 24
scene.cycles.adaptive_threshold = 0.05
scene.cycles.max_bounces = 4
scene.cycles.diffuse_bounces = 2
scene.cycles.glossy_bounces = 2
scene.cycles.transmission_bounces = 2
scene.cycles.transparent_max_bounces = 4
scene.eevee.taa_render_samples = 48
scene.eevee.use_volume_custom_range = False
scene.eevee.fast_gi_thickness_near = 0.1
scene.eevee.fast_gi_thickness_far = 0.0
scene.eevee.ray_tracing_options.screen_trace_thickness = 0.1
scene.view_settings.view_transform = 'Standard'
bpy.context.view_layer.update()

# ---- added for rendering (the .blend has no active camera): camera
cam_auto = bpy.data.cameras.new('AutoCamera')
cam_auto.lens = 50.0
cam_auto.sensor_width = 36.0
cam_auto.clip_end = 1000.0
ob_auto_camera = bpy.data.objects.new('AutoCamera', cam_auto)
scene.collection.objects.link(ob_auto_camera)
ob_auto_camera.location = (54.5436, -65.4524, 58.6349)
ob_auto_camera.rotation_euler = (1.09748, -7.21219e-08, 0.694738)
scene.camera = ob_auto_camera
bpy.context.view_layer.update()
